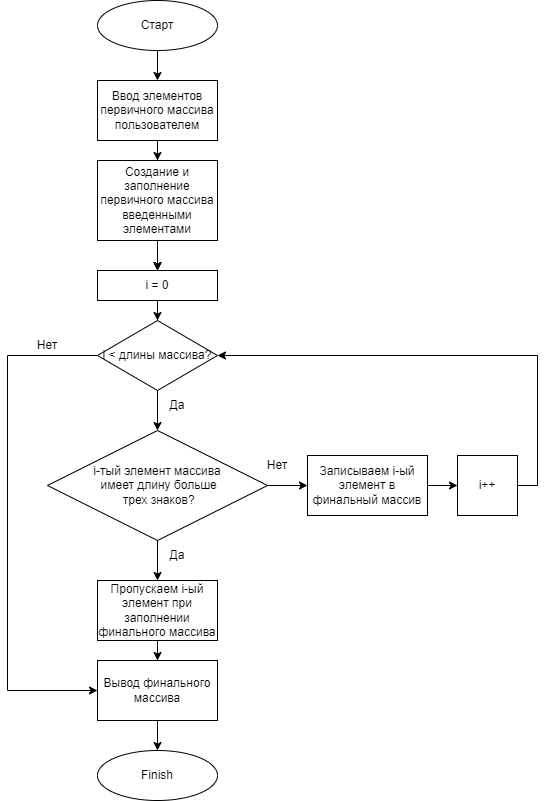

The diagram above was exported from draw.io. Its source (the exported page's mxGraphModel, read from the mxfile embedded in the PNG):
<mxGraphModel dx="636" dy="242" grid="1" gridSize="10" guides="1" tooltips="1" connect="1" arrows="1" fold="1" page="1" pageScale="1" pageWidth="827" pageHeight="1169" math="0" shadow="0">
  <root>
    <mxCell id="WIyWlLk6GJQsqaUBKTNV-0" />
    <mxCell id="WIyWlLk6GJQsqaUBKTNV-1" parent="WIyWlLk6GJQsqaUBKTNV-0" />
    <mxCell id="Fq7vj5rzyfmw8lVjmx8B-2" value="" style="edgeStyle=orthogonalEdgeStyle;rounded=0;orthogonalLoop=1;jettySize=auto;html=1;" parent="WIyWlLk6GJQsqaUBKTNV-1" source="Fq7vj5rzyfmw8lVjmx8B-0" target="Fq7vj5rzyfmw8lVjmx8B-1" edge="1">
      <mxGeometry relative="1" as="geometry" />
    </mxCell>
    <mxCell id="Fq7vj5rzyfmw8lVjmx8B-0" value="Старт" style="ellipse;whiteSpace=wrap;html=1;" parent="WIyWlLk6GJQsqaUBKTNV-1" vertex="1">
      <mxGeometry x="160" y="80" width="120" height="50" as="geometry" />
    </mxCell>
    <mxCell id="Fq7vj5rzyfmw8lVjmx8B-4" value="" style="edgeStyle=orthogonalEdgeStyle;rounded=0;orthogonalLoop=1;jettySize=auto;html=1;" parent="WIyWlLk6GJQsqaUBKTNV-1" source="Fq7vj5rzyfmw8lVjmx8B-1" target="Fq7vj5rzyfmw8lVjmx8B-3" edge="1">
      <mxGeometry relative="1" as="geometry" />
    </mxCell>
    <mxCell id="Fq7vj5rzyfmw8lVjmx8B-1" value="Ввод элементов первичного массива пользователем" style="whiteSpace=wrap;html=1;" parent="WIyWlLk6GJQsqaUBKTNV-1" vertex="1">
      <mxGeometry x="160" y="160" width="120" height="60" as="geometry" />
    </mxCell>
    <mxCell id="Fq7vj5rzyfmw8lVjmx8B-6" value="" style="edgeStyle=orthogonalEdgeStyle;rounded=0;orthogonalLoop=1;jettySize=auto;html=1;" parent="WIyWlLk6GJQsqaUBKTNV-1" source="Fq7vj5rzyfmw8lVjmx8B-3" edge="1">
      <mxGeometry relative="1" as="geometry">
        <mxPoint x="220" y="350" as="targetPoint" />
      </mxGeometry>
    </mxCell>
    <mxCell id="Fq7vj5rzyfmw8lVjmx8B-20" value="" style="edgeStyle=orthogonalEdgeStyle;rounded=0;orthogonalLoop=1;jettySize=auto;html=1;" parent="WIyWlLk6GJQsqaUBKTNV-1" source="Fq7vj5rzyfmw8lVjmx8B-3" edge="1">
      <mxGeometry relative="1" as="geometry">
        <mxPoint x="220" y="350" as="targetPoint" />
      </mxGeometry>
    </mxCell>
    <mxCell id="Fq7vj5rzyfmw8lVjmx8B-22" value="" style="edgeStyle=orthogonalEdgeStyle;rounded=0;orthogonalLoop=1;jettySize=auto;html=1;" parent="WIyWlLk6GJQsqaUBKTNV-1" source="Fq7vj5rzyfmw8lVjmx8B-3" target="Fq7vj5rzyfmw8lVjmx8B-21" edge="1">
      <mxGeometry relative="1" as="geometry" />
    </mxCell>
    <mxCell id="Fq7vj5rzyfmw8lVjmx8B-3" value="Создание и заполнение первичного массива введенными элементами" style="whiteSpace=wrap;html=1;" parent="WIyWlLk6GJQsqaUBKTNV-1" vertex="1">
      <mxGeometry x="160" y="240" width="120" height="80" as="geometry" />
    </mxCell>
    <mxCell id="Fq7vj5rzyfmw8lVjmx8B-24" value="" style="edgeStyle=orthogonalEdgeStyle;rounded=0;orthogonalLoop=1;jettySize=auto;html=1;" parent="WIyWlLk6GJQsqaUBKTNV-1" source="Fq7vj5rzyfmw8lVjmx8B-21" target="Fq7vj5rzyfmw8lVjmx8B-23" edge="1">
      <mxGeometry relative="1" as="geometry" />
    </mxCell>
    <mxCell id="Fq7vj5rzyfmw8lVjmx8B-21" value="i = 0" style="whiteSpace=wrap;html=1;" parent="WIyWlLk6GJQsqaUBKTNV-1" vertex="1">
      <mxGeometry x="160" y="350" width="120" height="30" as="geometry" />
    </mxCell>
    <mxCell id="Fq7vj5rzyfmw8lVjmx8B-28" style="edgeStyle=orthogonalEdgeStyle;rounded=0;orthogonalLoop=1;jettySize=auto;html=1;" parent="WIyWlLk6GJQsqaUBKTNV-1" source="Fq7vj5rzyfmw8lVjmx8B-23" target="Fq7vj5rzyfmw8lVjmx8B-7" edge="1">
      <mxGeometry relative="1" as="geometry" />
    </mxCell>
    <mxCell id="Fq7vj5rzyfmw8lVjmx8B-35" style="edgeStyle=orthogonalEdgeStyle;rounded=0;orthogonalLoop=1;jettySize=auto;html=1;entryX=0;entryY=0.5;entryDx=0;entryDy=0;" parent="WIyWlLk6GJQsqaUBKTNV-1" source="Fq7vj5rzyfmw8lVjmx8B-23" target="Fq7vj5rzyfmw8lVjmx8B-31" edge="1">
      <mxGeometry relative="1" as="geometry">
        <Array as="points">
          <mxPoint x="70" y="435" />
          <mxPoint x="70" y="770" />
        </Array>
      </mxGeometry>
    </mxCell>
    <mxCell id="Fq7vj5rzyfmw8lVjmx8B-23" value="i &amp;lt; длины массива?" style="rhombus;whiteSpace=wrap;html=1;" parent="WIyWlLk6GJQsqaUBKTNV-1" vertex="1">
      <mxGeometry x="160" y="400" width="120" height="70" as="geometry" />
    </mxCell>
    <mxCell id="Fq7vj5rzyfmw8lVjmx8B-26" value="Да" style="text;html=1;strokeColor=none;fillColor=none;align=center;verticalAlign=middle;whiteSpace=wrap;rounded=0;" parent="WIyWlLk6GJQsqaUBKTNV-1" vertex="1">
      <mxGeometry x="210" y="470" width="60" height="30" as="geometry" />
    </mxCell>
    <mxCell id="Fq7vj5rzyfmw8lVjmx8B-7" value="i-тый элемент массива&lt;br&gt;&amp;nbsp;имеет длину больше&lt;br&gt;&amp;nbsp;трех знаков?" style="rhombus;whiteSpace=wrap;html=1;" parent="WIyWlLk6GJQsqaUBKTNV-1" vertex="1">
      <mxGeometry x="110" y="510" width="220" height="110" as="geometry" />
    </mxCell>
    <mxCell id="Fq7vj5rzyfmw8lVjmx8B-32" value="" style="edgeStyle=orthogonalEdgeStyle;rounded=0;orthogonalLoop=1;jettySize=auto;html=1;" parent="WIyWlLk6GJQsqaUBKTNV-1" source="Fq7vj5rzyfmw8lVjmx8B-9" target="Fq7vj5rzyfmw8lVjmx8B-31" edge="1">
      <mxGeometry relative="1" as="geometry" />
    </mxCell>
    <mxCell id="Fq7vj5rzyfmw8lVjmx8B-9" value="Пропускаем i-ый элемент при заполнении финального массива" style="whiteSpace=wrap;html=1;" parent="WIyWlLk6GJQsqaUBKTNV-1" vertex="1">
      <mxGeometry x="160" y="660" width="120" height="60" as="geometry" />
    </mxCell>
    <mxCell id="Fq7vj5rzyfmw8lVjmx8B-10" value="" style="edgeStyle=orthogonalEdgeStyle;rounded=0;orthogonalLoop=1;jettySize=auto;html=1;" parent="WIyWlLk6GJQsqaUBKTNV-1" source="Fq7vj5rzyfmw8lVjmx8B-7" target="Fq7vj5rzyfmw8lVjmx8B-9" edge="1">
      <mxGeometry relative="1" as="geometry" />
    </mxCell>
    <mxCell id="Fq7vj5rzyfmw8lVjmx8B-11" value="Да" style="text;html=1;strokeColor=none;fillColor=none;align=center;verticalAlign=middle;whiteSpace=wrap;rounded=0;" parent="WIyWlLk6GJQsqaUBKTNV-1" vertex="1">
      <mxGeometry x="210" y="620" width="60" height="30" as="geometry" />
    </mxCell>
    <mxCell id="Fq7vj5rzyfmw8lVjmx8B-13" value="Записываем i-ый элемент в финальный массив" style="whiteSpace=wrap;html=1;" parent="WIyWlLk6GJQsqaUBKTNV-1" vertex="1">
      <mxGeometry x="370" y="535" width="120" height="60" as="geometry" />
    </mxCell>
    <mxCell id="Fq7vj5rzyfmw8lVjmx8B-14" value="" style="edgeStyle=orthogonalEdgeStyle;rounded=0;orthogonalLoop=1;jettySize=auto;html=1;" parent="WIyWlLk6GJQsqaUBKTNV-1" source="Fq7vj5rzyfmw8lVjmx8B-7" target="Fq7vj5rzyfmw8lVjmx8B-13" edge="1">
      <mxGeometry relative="1" as="geometry" />
    </mxCell>
    <mxCell id="Fq7vj5rzyfmw8lVjmx8B-15" value="Нет" style="text;html=1;strokeColor=none;fillColor=none;align=center;verticalAlign=middle;whiteSpace=wrap;rounded=0;" parent="WIyWlLk6GJQsqaUBKTNV-1" vertex="1">
      <mxGeometry x="310" y="530" width="60" height="30" as="geometry" />
    </mxCell>
    <mxCell id="Fq7vj5rzyfmw8lVjmx8B-29" style="edgeStyle=orthogonalEdgeStyle;rounded=0;orthogonalLoop=1;jettySize=auto;html=1;entryX=1;entryY=0.5;entryDx=0;entryDy=0;exitX=1;exitY=0.5;exitDx=0;exitDy=0;" parent="WIyWlLk6GJQsqaUBKTNV-1" source="Fq7vj5rzyfmw8lVjmx8B-16" target="Fq7vj5rzyfmw8lVjmx8B-23" edge="1">
      <mxGeometry relative="1" as="geometry">
        <Array as="points">
          <mxPoint x="600" y="565" />
          <mxPoint x="600" y="435" />
        </Array>
      </mxGeometry>
    </mxCell>
    <mxCell id="Fq7vj5rzyfmw8lVjmx8B-16" value="i++" style="whiteSpace=wrap;html=1;" parent="WIyWlLk6GJQsqaUBKTNV-1" vertex="1">
      <mxGeometry x="520" y="535" width="60" height="60" as="geometry" />
    </mxCell>
    <mxCell id="Fq7vj5rzyfmw8lVjmx8B-17" value="" style="edgeStyle=orthogonalEdgeStyle;rounded=0;orthogonalLoop=1;jettySize=auto;html=1;" parent="WIyWlLk6GJQsqaUBKTNV-1" source="Fq7vj5rzyfmw8lVjmx8B-13" target="Fq7vj5rzyfmw8lVjmx8B-16" edge="1">
      <mxGeometry relative="1" as="geometry" />
    </mxCell>
    <mxCell id="Fq7vj5rzyfmw8lVjmx8B-34" value="" style="edgeStyle=orthogonalEdgeStyle;rounded=0;orthogonalLoop=1;jettySize=auto;html=1;" parent="WIyWlLk6GJQsqaUBKTNV-1" source="Fq7vj5rzyfmw8lVjmx8B-31" target="Fq7vj5rzyfmw8lVjmx8B-33" edge="1">
      <mxGeometry relative="1" as="geometry" />
    </mxCell>
    <mxCell id="Fq7vj5rzyfmw8lVjmx8B-31" value="Вывод финального массива" style="whiteSpace=wrap;html=1;" parent="WIyWlLk6GJQsqaUBKTNV-1" vertex="1">
      <mxGeometry x="160" y="740" width="120" height="60" as="geometry" />
    </mxCell>
    <mxCell id="Fq7vj5rzyfmw8lVjmx8B-33" value="Finish" style="ellipse;whiteSpace=wrap;html=1;" parent="WIyWlLk6GJQsqaUBKTNV-1" vertex="1">
      <mxGeometry x="160" y="830" width="120" height="50" as="geometry" />
    </mxCell>
    <mxCell id="Fq7vj5rzyfmw8lVjmx8B-36" value="Нет" style="text;html=1;strokeColor=none;fillColor=none;align=center;verticalAlign=middle;whiteSpace=wrap;rounded=0;" parent="WIyWlLk6GJQsqaUBKTNV-1" vertex="1">
      <mxGeometry x="80" y="410" width="60" height="30" as="geometry" />
    </mxCell>
  </root>
</mxGraphModel>